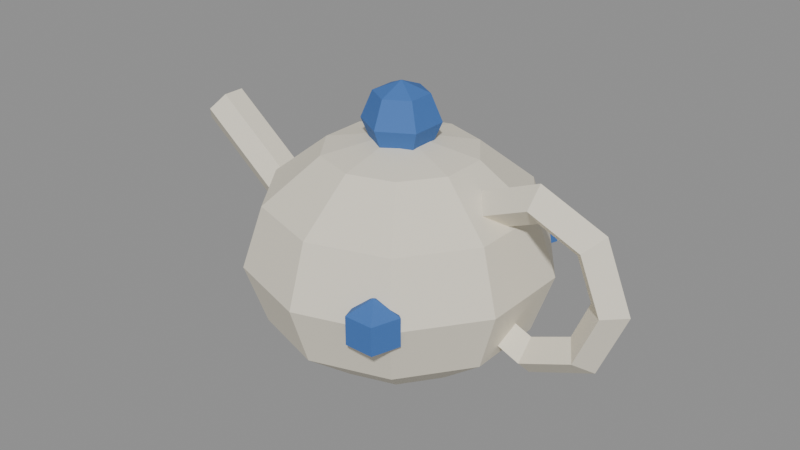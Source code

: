 # Source: teapot.blend  (saved by Blender 5.0.119; exported with 4.5.12 LTS)
import bpy
from mathutils import Matrix  # noqa: F401  (used for matrix-valued properties, if any)

bpy.ops.wm.read_factory_settings(use_empty=True)
scene = bpy.context.scene
scene.name = 'Scene'

# ---- materials (node trees are filled in below, after node groups)
mat_c_e9e2d0 = bpy.data.materials.new('C_e9e2d0')
mat_c_e9e2d0.diffuse_color = (0.9137, 0.8863, 0.8157, 1.0)
mat_c_3f6fb5 = bpy.data.materials.new('C_3f6fb5')
mat_c_3f6fb5.diffuse_color = (0.2471, 0.4353, 0.7098, 1.0)

# ---- material node trees
mat_c_e9e2d0.use_nodes = True; mat_c_e9e2d0.node_tree.nodes.clear()
_N = mat_c_e9e2d0.node_tree.nodes; _L = mat_c_e9e2d0.node_tree.links
n0 = _N.new('ShaderNodeBsdfPrincipled'); n0.name = 'Principled BSDF'; n0.location = (-200, 100)
n0.inputs[0].default_value = (0.8148, 0.7605, 0.6308, 1.0)
n0.inputs[2].default_value = 0.75
n1 = _N.new('ShaderNodeOutputMaterial'); n1.name = 'Material Output'; n1.location = (200, 100)
_L.new(n0.outputs[0], n1.inputs[0])
n1.is_active_output = True
mat_c_3f6fb5.use_nodes = True; mat_c_3f6fb5.node_tree.nodes.clear()
_N = mat_c_3f6fb5.node_tree.nodes; _L = mat_c_3f6fb5.node_tree.links
n0 = _N.new('ShaderNodeBsdfPrincipled'); n0.name = 'Principled BSDF'; n0.location = (-200, 100)
n0.inputs[0].default_value = (0.04971, 0.159, 0.4621, 1.0)
n0.inputs[2].default_value = 0.75
n1 = _N.new('ShaderNodeOutputMaterial'); n1.name = 'Material Output'; n1.location = (200, 100)
_L.new(n0.outputs[0], n1.inputs[0])
n1.is_active_output = True

# ---- meshes
me_teapot = bpy.data.meshes.new('teapot')
me_teapot.from_pydata([(0.0, 0.0, 0.256), (0.0, 0.16, 0.2217), (0.0, 0.32, 0.0), (0.0, 0.16, -0.2217), (0.0, 0.0, -0.256), (0.09405, 0.1294, 0.2217), (0.1629, 0.2242, 0.128), (0.1881, 0.2589, 0.0), (0.1629, 0.2242, -0.128), (0.09405, 0.1294, -0.2217), (0.1522, 0.04944, 0.2217), (0.2636, 0.08564, 0.128), (0.3043, 0.09889, 0.0), (0.2636, 0.08564, -0.128), (0.1522, 0.04944, -0.2217), (0.1522, -0.04944, 0.2217), (0.2636, -0.08564, 0.128), (0.3043, -0.09889, 0.0), (0.2636, -0.08564, -0.128), (0.1522, -0.04944, -0.2217), (0.09405, -0.1294, 0.2217), (0.1629, -0.2242, 0.128), (0.1881, -0.2589, 0.0), (0.1629, -0.2242, -0.128), (0.09405, -0.1294, -0.2217), (0.0, -0.16, 0.2217), (2.98e-08, -0.2771, 0.128), (0.0, -0.32, 0.0), (2.98e-08, -0.2771, -0.128), (0.0, -0.16, -0.2217), (-0.09405, -0.1294, 0.2217), (-0.1629, -0.2242, 0.128), (-0.1881, -0.2589, 0.0), (-0.1629, -0.2242, -0.128), (-0.09405, -0.1294, -0.2217), (-0.1522, -0.04944, 0.2217), (-0.2636, -0.08564, 0.128), (-0.3043, -0.09889, 0.0), (-0.2636, -0.08564, -0.128), (-0.1522, -0.04944, -0.2217), (-0.1522, 0.04944, 0.2217), (-0.2636, 0.08564, 0.128), (-0.3043, 0.09889, 0.0), (-0.2636, 0.08564, -0.128), (-0.1522, 0.04944, -0.2217), (-0.09405, 0.1294, 0.2217), (-0.1629, 0.2242, 0.128), (-0.1881, 0.2589, 0.0), (-0.1629, 0.2242, -0.128), (-0.09405, 0.1294, -0.2217), (-4.47e-08, 0.2771, 0.128), (-4.47e-08, 0.2771, -0.128), (-0.219, 0.048, -0.03189), (-0.501, 0.048, 0.1919), (-0.1932, 0.024, 0.0006725), (-0.4752, 0.024, 0.2245), (-0.1932, -0.024, 0.0006725), (-0.4752, -0.024, 0.2245), (-0.219, -0.048, -0.03189), (-0.501, -0.048, 0.1919), (-0.2448, -0.024, -0.06445), (-0.5268, -0.024, 0.1593), (-0.2448, 0.024, -0.06445), (-0.5268, 0.024, 0.1593), (0.12, 0.0, 0.04), (0.16, -0.04, 0.04), (0.2, -4.899e-18, 0.04), (0.16, 0.04, 0.04), (0.1786, 6.182e-09, -0.1014), (0.2069, -0.04, -0.07314), (0.2351, 3.709e-09, -0.04485), (0.2069, 0.04, -0.07314), (0.32, 8.742e-09, -0.16), (0.32, -0.04, -0.12), (0.32, 5.245e-09, -0.08), (0.32, 0.04, -0.12), (0.4614, 6.182e-09, -0.1014), (0.4331, -0.04, -0.07314), (0.4049, 3.709e-09, -0.04485), (0.4331, 0.04, -0.07314), (0.52, 1.071e-24, 0.04), (0.48, -0.04, 0.04), (0.44, -4.899e-18, 0.04), (0.48, 0.04, 0.04), (0.4614, -6.182e-09, 0.1814), (0.4331, -0.04, 0.1531), (0.4049, -3.709e-09, 0.1249), (0.4331, 0.04, 0.1531), (0.32, -8.742e-09, 0.24), (0.32, -0.04, 0.2), (0.32, -5.245e-09, 0.16), (0.32, 0.04, 0.2), (0.1786, -6.182e-09, 0.1814), (0.2069, -0.04, 0.1531), (0.2351, -3.709e-09, 0.1249), (0.2069, 0.04, 0.1531), (0.0, 0.0, 0.36), (0.0, 0.05657, 0.3366), (0.0, 0.08, 0.28), (0.0, 0.05657, 0.2234), (0.0, 0.0, 0.2), (0.04899, 0.02828, 0.3366), (0.06928, 0.04, 0.28), (0.04899, 0.02828, 0.2234), (0.04899, -0.02828, 0.3366), (0.06928, -0.04, 0.28), (0.04899, -0.02828, 0.2234), (-1.118e-08, -0.05657, 0.3366), (-1.49e-08, -0.08, 0.28), (-1.118e-08, -0.05657, 0.2234), (-0.04899, -0.02828, 0.3366), (-0.06928, -0.04, 0.28), (-0.04899, -0.02828, 0.2234), (-0.04899, 0.02828, 0.3366), (-0.06928, 0.04, 0.28), (-0.04899, 0.02828, 0.2234), (-0.3, 0.0, 0.06), (-0.3, 0.05196, -0.03), (-0.3, 0.0, -0.06), (-0.2506, 0.01606, 0.03), (-0.2506, 0.01606, -0.03), (-0.2695, -0.04204, 0.03), (-0.2695, -0.04204, -0.03), (-0.3305, -0.04204, 0.03), (-0.3305, -0.04204, -0.03), (-0.3494, 0.01606, 0.03), (-0.3494, 0.01606, -0.03), (-0.3, 0.05196, 0.03), (0.1515, -0.259, 0.06), (0.1515, -0.207, -0.03), (0.1515, -0.259, -0.06), (0.2009, -0.2429, 0.03), (0.2009, -0.2429, -0.03), (0.182, -0.301, 0.03), (0.182, -0.301, -0.03), (0.1209, -0.301, 0.03), (0.1209, -0.301, -0.03), (0.102, -0.2429, 0.03), (0.102, -0.2429, -0.03), (0.1515, -0.207, 0.03), (0.1471, 0.2615, 0.06), (0.1471, 0.3134, -0.03), (0.1471, 0.2615, -0.06), (0.1965, 0.2775, 0.03), (0.1965, 0.2775, -0.03), (0.1776, 0.2194, 0.03), (0.1776, 0.2194, -0.03), (0.1165, 0.2194, 0.03), (0.1165, 0.2194, -0.03), (0.09766, 0.2775, 0.03), (0.09766, 0.2775, -0.03), (0.1471, 0.3134, 0.03)], [], [(1, 0, 5), (4, 3, 9), (51, 2, 7, 8), (50, 1, 5, 6), (3, 51, 8, 9), (2, 50, 6, 7), (4, 9, 14), (8, 7, 12, 13), (6, 5, 10, 11), (9, 8, 13, 14), (7, 6, 11, 12), (5, 0, 10), (13, 12, 17, 18), (11, 10, 15, 16), (14, 13, 18, 19), (12, 11, 16, 17), (10, 0, 15), (4, 14, 19), (16, 15, 20, 21), (19, 18, 23, 24), (17, 16, 21, 22), (15, 0, 20), (4, 19, 24), (18, 17, 22, 23), (24, 23, 28, 29), (22, 21, 26, 27), (20, 0, 25), (4, 24, 29), (23, 22, 27, 28), (21, 20, 25, 26), (29, 28, 33, 34), (27, 26, 31, 32), (25, 0, 30), (4, 29, 34), (28, 27, 32, 33), (26, 25, 30, 31), (34, 33, 38, 39), (32, 31, 36, 37), (30, 0, 35), (4, 34, 39), (33, 32, 37, 38), (31, 30, 35, 36), (39, 38, 43, 44), (37, 36, 41, 42), (35, 0, 40), (4, 39, 44), (38, 37, 42, 43), (36, 35, 40, 41), (42, 41, 46, 47), (40, 0, 45), (4, 44, 49), (43, 42, 47, 48), (41, 40, 45, 46), (44, 43, 48, 49), (45, 0, 1), (4, 49, 3), (48, 47, 2, 51), (46, 45, 1, 50), (49, 48, 51, 3), (47, 46, 50, 2), (52, 53, 55, 54), (54, 55, 57, 56), (56, 57, 59, 58), (58, 59, 61, 60), (55, 53, 63, 61, 59, 57), (60, 61, 63, 62), (62, 63, 53, 52), (52, 54, 56, 58, 60, 62), (64, 68, 69, 65), (65, 69, 70, 66), (66, 70, 71, 67), (67, 71, 68, 64), (68, 72, 73, 69), (69, 73, 74, 70), (70, 74, 75, 71), (71, 75, 72, 68), (72, 76, 77, 73), (73, 77, 78, 74), (74, 78, 79, 75), (75, 79, 76, 72), (76, 80, 81, 77), (77, 81, 82, 78), (78, 82, 83, 79), (79, 83, 80, 76), (80, 84, 85, 81), (81, 85, 86, 82), (82, 86, 87, 83), (83, 87, 84, 80), (84, 88, 89, 85), (85, 89, 90, 86), (86, 90, 91, 87), (87, 91, 88, 84), (88, 92, 93, 89), (89, 93, 94, 90), (90, 94, 95, 91), (91, 95, 92, 88), (92, 64, 65, 93), (93, 65, 66, 94), (94, 66, 67, 95), (95, 67, 64, 92), (97, 96, 101), (100, 99, 103), (98, 97, 101, 102), (99, 98, 102, 103), (100, 103, 106), (102, 101, 104, 105), (103, 102, 105, 106), (101, 96, 104), (100, 106, 109), (105, 104, 107, 108), (106, 105, 108, 109), (104, 96, 107), (107, 96, 110), (100, 109, 112), (108, 107, 110, 111), (109, 108, 111, 112), (112, 111, 114, 115), (110, 96, 113), (100, 112, 115), (111, 110, 113, 114), (115, 114, 98, 99), (113, 96, 97), (100, 115, 99), (114, 113, 97, 98), (118, 117, 120), (117, 127, 119, 120), (127, 116, 119), (118, 120, 122), (120, 119, 121, 122), (119, 116, 121), (118, 122, 124), (122, 121, 123, 124), (121, 116, 123), (118, 124, 126), (124, 123, 125, 126), (123, 116, 125), (118, 126, 117), (126, 125, 127, 117), (125, 116, 127), (130, 129, 132), (129, 139, 131, 132), (139, 128, 131), (130, 132, 134), (132, 131, 133, 134), (131, 128, 133), (130, 134, 136), (134, 133, 135, 136), (133, 128, 135), (130, 136, 138), (136, 135, 137, 138), (135, 128, 137), (130, 138, 129), (138, 137, 139, 129), (137, 128, 139), (142, 141, 144), (141, 151, 143, 144), (151, 140, 143), (142, 144, 146), (144, 143, 145, 146), (143, 140, 145), (142, 146, 148), (146, 145, 147, 148), (145, 140, 147), (142, 148, 150), (148, 147, 149, 150), (147, 140, 149), (142, 150, 141), (150, 149, 151, 141), (149, 140, 151)])
me_teapot.polygons.foreach_set('material_index', [0, 0, 0, 0, 0, 0, 0, 0, 0, 0, 0, 0, 0, 0, 0, 0, 0, 0, 0, 0, 0, 0, 0, 0, 0, 0, 0, 0, 0, 0, 0, 0, 0, 0, 0, 0, 0, 0, 0, 0, 0, 0, 0, 0, 0, 0, 0, 0, 0, 0, 0, 0, 0, 0, 0, 0, 0, 0, 0, 0, 0, 0, 0, 0, 0, 0, 0, 0, 0, 0, 0, 0, 0, 0, 0, 0, 0, 0, 0, 0, 0, 0, 0, 0, 0, 0, 0, 0, 0, 0, 0, 0, 0, 0, 0, 0, 0, 0, 0, 0, 1, 1, 1, 1, 1, 1, 1, 1, 1, 1, 1, 1, 1, 1, 1, 1, 1, 1, 1, 1, 1, 1, 1, 1, 1, 1, 1, 1, 1, 1, 1, 1, 1, 1, 1, 1, 1, 1, 1, 1, 1, 1, 1, 1, 1, 1, 1, 1, 1, 1, 1, 1, 1, 1, 1, 1, 1, 1, 1, 1, 1, 1, 1, 1, 1, 1, 1, 1, 1])
me_teapot.materials.append(mat_c_e9e2d0)
me_teapot.materials.append(mat_c_3f6fb5)
me_teapot.update()

# ---- objects
ob_teapot = bpy.data.objects.new('teapot', me_teapot)

# ---- transforms, parenting, visibility, modifiers, constraints
ob_teapot.location = (0.0, 0.0, 0.0)

# ---- collection membership
scene.collection.objects.link(ob_teapot)

# ---- scene / render settings (as saved in the file)
scene.frame_start = 1; scene.frame_end = 250; scene.frame_set(1)
scene.render.engine = 'BLENDER_EEVEE_NEXT'
scene.render.bake_bias = 0.0
scene.render.bake_samples = 0
scene.cycles.sampling_pattern = 'TABULATED_SOBOL'
scene.eevee.use_volume_custom_range = False
bpy.context.view_layer.update()

# ---- added for rendering (the .blend has no active camera and no usable light): camera, sun + grey world if the file has none
cam_auto = bpy.data.cameras.new('AutoCamera')
cam_auto.lens = 50.0
cam_auto.sensor_width = 36.0
cam_auto.clip_end = 1000.0
ob_auto_camera = bpy.data.objects.new('AutoCamera', cam_auto)
scene.collection.objects.link(ob_auto_camera)
ob_auto_camera.location = (1.26685, -1.52432, 1.06821)
ob_auto_camera.rotation_euler = (1.09748, -7.21219e-08, 0.694738)
scene.camera = ob_auto_camera
light_auto_sun = bpy.data.lights.new('AutoSun', 'SUN')
light_auto_sun.energy = 3.0
light_auto_sun.angle = 0.0523599
ob_auto_sun = bpy.data.objects.new('AutoSun', light_auto_sun)
scene.collection.objects.link(ob_auto_sun)
ob_auto_sun.rotation_euler = (0.872665, 0.174533, 0.523599)
if scene.world is None:
    world_auto = bpy.data.worlds.new('AutoWorld')
    world_auto.color = (0.3, 0.3, 0.3)
    scene.world = world_auto
bpy.context.view_layer.update()
